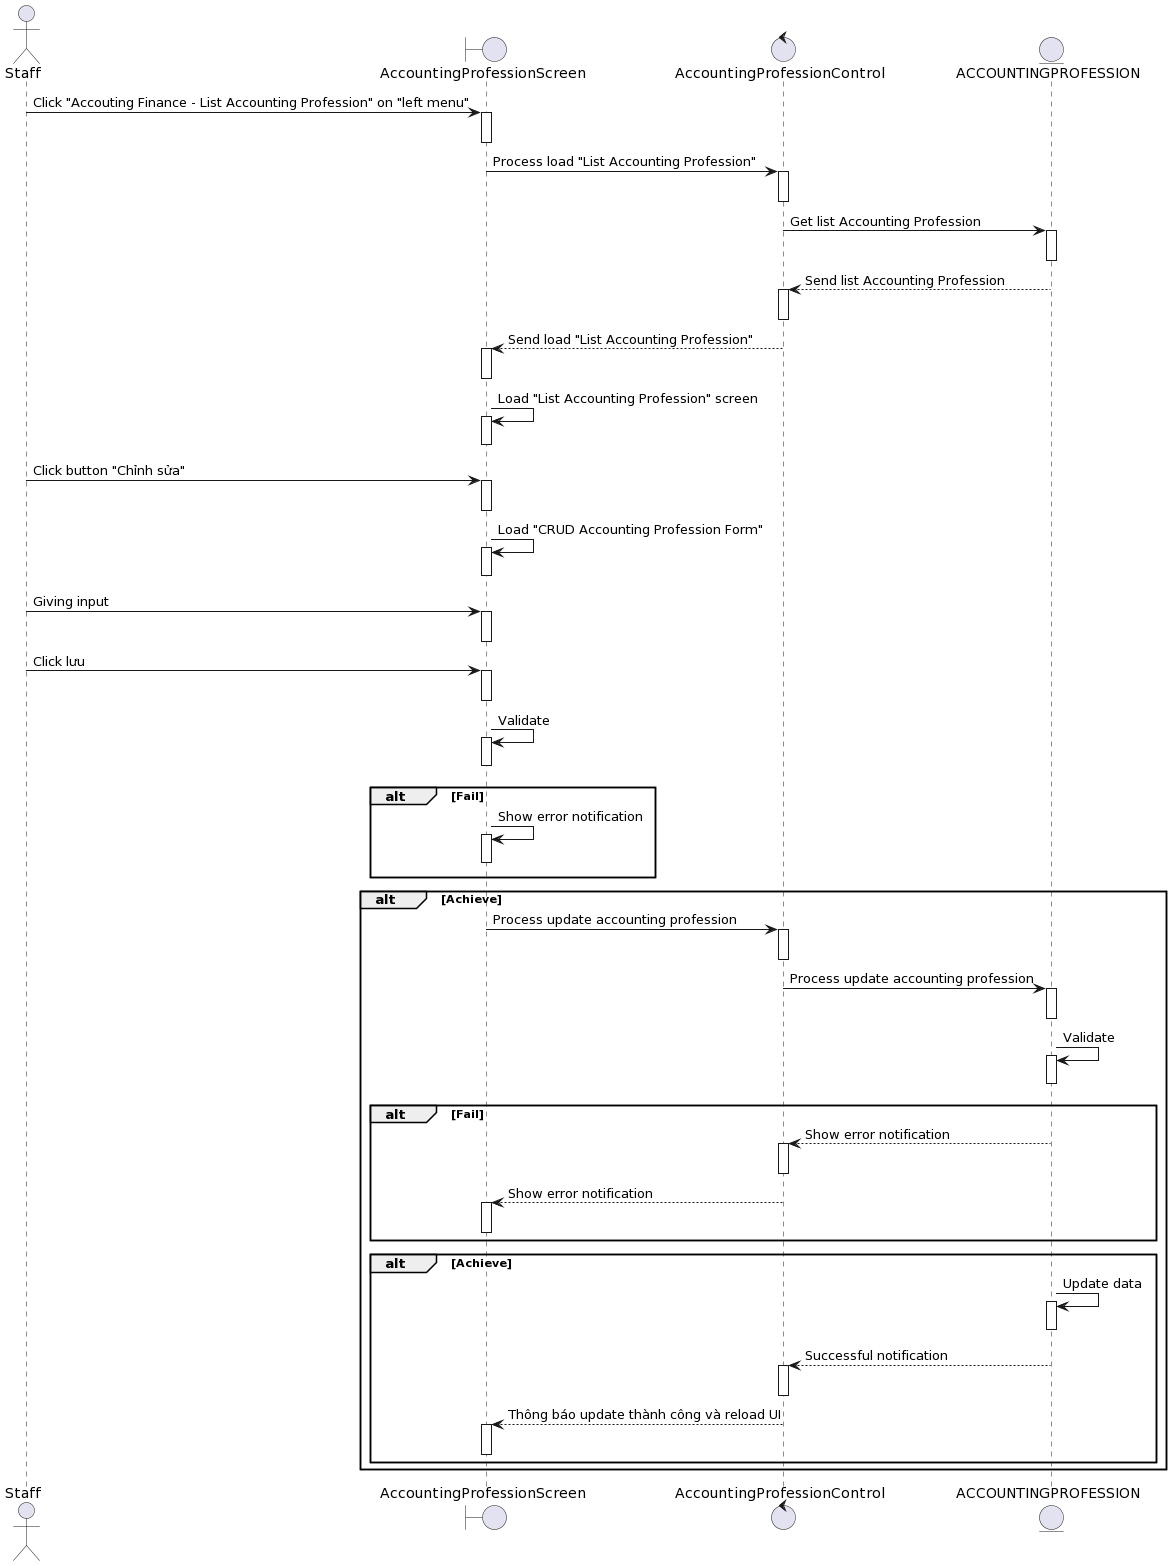

The diagram above was rendered by PlantUML. Its source (embedded in the PNG):
@startuml
actor Staff
boundary AccountingProfessionScreen
control AccountingProfessionControl 
entity ACCOUNTINGPROFESSION

Staff-> AccountingProfessionScreen++: Click "Accouting Finance - List Accounting Profession" on "left menu"
deactivate AccountingProfessionScreen

AccountingProfessionScreen-> AccountingProfessionControl ++: Process load "List Accounting Profession"
deactivate AccountingProfessionControl 

AccountingProfessionControl -> ACCOUNTINGPROFESSION++: Get list Accounting Profession
deactivate ACCOUNTINGPROFESSION

ACCOUNTINGPROFESSION--> AccountingProfessionControl ++: Send list Accounting Profession
deactivate AccountingProfessionControl 

AccountingProfessionControl --> AccountingProfessionScreen++: Send load "List Accounting Profession"
deactivate AccountingProfessionScreen

AccountingProfessionScreen-> AccountingProfessionScreen++: Load "List Accounting Profession" screen
deactivate AccountingProfessionScreen

Staff-> AccountingProfessionScreen++ : Click button "Chỉnh sửa"
deactivate AccountingProfessionScreen

AccountingProfessionScreen-> AccountingProfessionScreen++: Load "CRUD Accounting Profession Form"
deactivate AccountingProfessionScreen

Staff-> AccountingProfessionScreen++: Giving input
deactivate AccountingProfessionScreen
Staff-> AccountingProfessionScreen++: Click lưu
deactivate AccountingProfessionScreen

AccountingProfessionScreen-> AccountingProfessionScreen++: Validate
deactivate AccountingProfessionScreen


alt Fail
    AccountingProfessionScreen-> AccountingProfessionScreen++: Show error notification
deactivate AccountingProfessionScreen
end

alt Achieve

    AccountingProfessionScreen-> AccountingProfessionControl ++: Process update accounting profession  

deactivate AccountingProfessionControl  
    AccountingProfessionControl -> ACCOUNTINGPROFESSION++:Process update accounting profession 
deactivate ACCOUNTINGPROFESSION
    ACCOUNTINGPROFESSION-> ACCOUNTINGPROFESSION++: Validate
deactivate ACCOUNTINGPROFESSION
alt Fail
    ACCOUNTINGPROFESSION--> AccountingProfessionControl ++: Show error notification
deactivate AccountingProfessionControl 
AccountingProfessionControl --> AccountingProfessionScreen++: Show error notification
deactivate AccountingProfessionScreen
end

alt Achieve
    ACCOUNTINGPROFESSION-> ACCOUNTINGPROFESSION++: Update data
deactivate ACCOUNTINGPROFESSION

     ACCOUNTINGPROFESSION--> AccountingProfessionControl ++: Successful notification
deactivate AccountingProfessionControl 
    AccountingProfessionControl --> AccountingProfessionScreen++: Thông báo update thành công và reload UI
deactivate AccountingProfessionScreen

end
end
@enduml